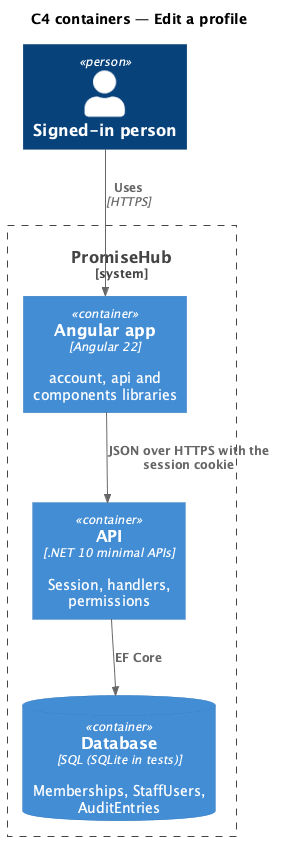

The diagram above was rendered by PlantUML. Its source (embedded in the PNG):
@startuml
!include <C4/C4_Container>
title C4 containers — Edit a profile
Person(person, "Signed-in person")
System_Boundary(ph, "PromiseHub") {
  Container(web, "Angular app", "Angular 22", "account, api and components libraries")
  Container(api, "API", ".NET 10 minimal APIs", "Session, handlers, permissions")
  ContainerDb(db, "Database", "SQL (SQLite in tests)", "Memberships, StaffUsers, AuditEntries")
}
Rel(person, web, "Uses", "HTTPS")
Rel(web, api, "JSON over HTTPS with the session cookie")
Rel(api, db, "EF Core")
@enduml